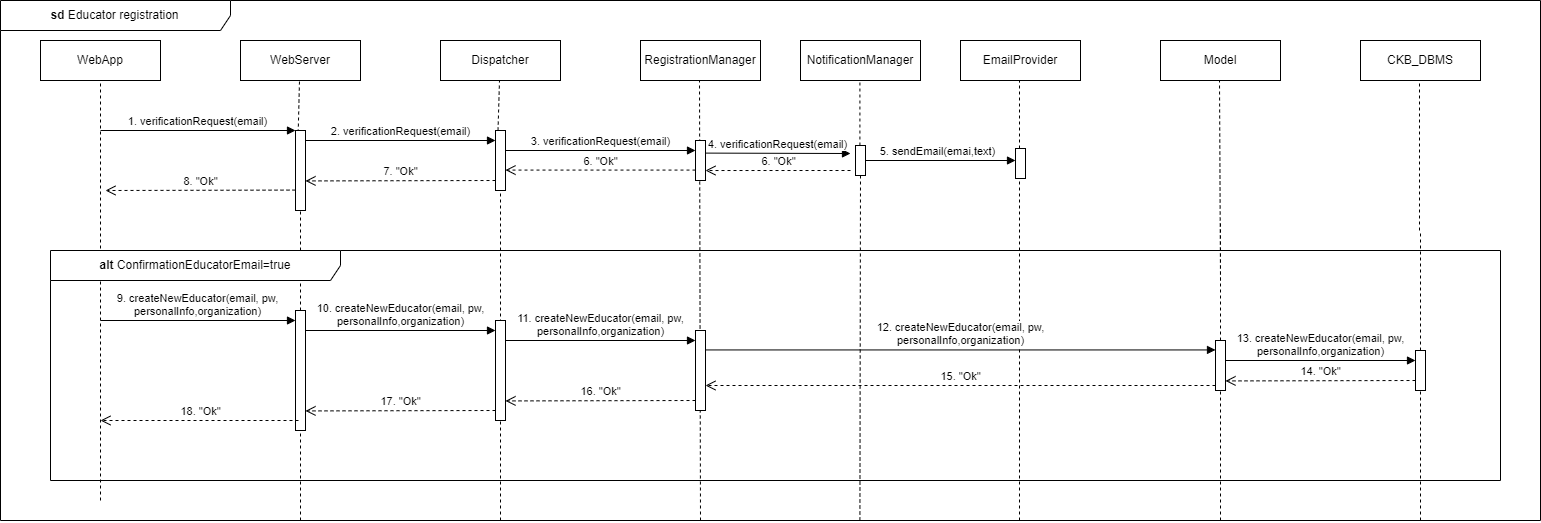

The diagram above was exported from draw.io. Its source (the exported page's mxGraphModel, read from the mxfile embedded in the PNG):
<mxGraphModel dx="1615" dy="815" grid="1" gridSize="10" guides="1" tooltips="1" connect="1" arrows="1" fold="1" page="1" pageScale="1" pageWidth="827" pageHeight="1169" math="0" shadow="0">
  <root>
    <mxCell id="0" />
    <mxCell id="1" parent="0" />
    <mxCell id="MFdXqMY6pij5pRoUMjJO-1" value="&lt;b&gt;sd &lt;/b&gt;Educator registration" style="shape=umlFrame;whiteSpace=wrap;html=1;pointerEvents=0;width=230;height=30;" parent="1" vertex="1">
      <mxGeometry x="40" y="40" width="1540" height="520" as="geometry" />
    </mxCell>
    <mxCell id="MFdXqMY6pij5pRoUMjJO-2" value="WebApp" style="rounded=0;whiteSpace=wrap;html=1;" parent="1" vertex="1">
      <mxGeometry x="80" y="80" width="120" height="40" as="geometry" />
    </mxCell>
    <mxCell id="MFdXqMY6pij5pRoUMjJO-3" value="WebServer" style="rounded=0;whiteSpace=wrap;html=1;" parent="1" vertex="1">
      <mxGeometry x="280" y="80" width="120" height="40" as="geometry" />
    </mxCell>
    <mxCell id="MFdXqMY6pij5pRoUMjJO-4" value="Dispatcher" style="rounded=0;whiteSpace=wrap;html=1;" parent="1" vertex="1">
      <mxGeometry x="480" y="80" width="120" height="40" as="geometry" />
    </mxCell>
    <mxCell id="MFdXqMY6pij5pRoUMjJO-5" value="RegistrationManager" style="rounded=0;whiteSpace=wrap;html=1;" parent="1" vertex="1">
      <mxGeometry x="680" y="80" width="120" height="40" as="geometry" />
    </mxCell>
    <mxCell id="MFdXqMY6pij5pRoUMjJO-7" value="CKB_DBMS" style="rounded=0;whiteSpace=wrap;html=1;" parent="1" vertex="1">
      <mxGeometry x="1400" y="80" width="120" height="40" as="geometry" />
    </mxCell>
    <mxCell id="MFdXqMY6pij5pRoUMjJO-8" value="Model" style="rounded=0;whiteSpace=wrap;html=1;" parent="1" vertex="1">
      <mxGeometry x="1200" y="80" width="120" height="40" as="geometry" />
    </mxCell>
    <mxCell id="MFdXqMY6pij5pRoUMjJO-9" value="EmailProvider" style="rounded=0;whiteSpace=wrap;html=1;" parent="1" vertex="1">
      <mxGeometry x="1000" y="80" width="120" height="40" as="geometry" />
    </mxCell>
    <mxCell id="MFdXqMY6pij5pRoUMjJO-10" value="" style="endArrow=none;dashed=1;html=1;rounded=0;entryX=0.5;entryY=1;entryDx=0;entryDy=0;" parent="1" target="MFdXqMY6pij5pRoUMjJO-2" edge="1">
      <mxGeometry width="50" height="50" relative="1" as="geometry">
        <mxPoint x="140" y="540" as="sourcePoint" />
        <mxPoint x="630" y="220" as="targetPoint" />
      </mxGeometry>
    </mxCell>
    <mxCell id="MFdXqMY6pij5pRoUMjJO-11" value="" style="endArrow=none;dashed=1;html=1;rounded=0;entryX=0.5;entryY=1;entryDx=0;entryDy=0;exitX=0.073;exitY=1;exitDx=0;exitDy=0;exitPerimeter=0;" parent="1" source="MFdXqMY6pij5pRoUMjJO-19" edge="1">
      <mxGeometry width="50" height="50" relative="1" as="geometry">
        <mxPoint x="341" y="930" as="sourcePoint" />
        <mxPoint x="339" y="120" as="targetPoint" />
      </mxGeometry>
    </mxCell>
    <mxCell id="MFdXqMY6pij5pRoUMjJO-12" value="" style="endArrow=none;dashed=1;html=1;rounded=0;entryX=0.5;entryY=1;entryDx=0;entryDy=0;exitX=0.073;exitY=1;exitDx=0;exitDy=0;exitPerimeter=0;" parent="1" source="MFdXqMY6pij5pRoUMjJO-22" edge="1">
      <mxGeometry width="50" height="50" relative="1" as="geometry">
        <mxPoint x="541" y="930" as="sourcePoint" />
        <mxPoint x="539" y="120" as="targetPoint" />
      </mxGeometry>
    </mxCell>
    <mxCell id="MFdXqMY6pij5pRoUMjJO-13" value="" style="endArrow=none;dashed=1;html=1;rounded=0;entryX=0.5;entryY=1;entryDx=0;entryDy=0;" parent="1" edge="1">
      <mxGeometry width="50" height="50" relative="1" as="geometry">
        <mxPoint x="740" y="560" as="sourcePoint" />
        <mxPoint x="739" y="120" as="targetPoint" />
      </mxGeometry>
    </mxCell>
    <mxCell id="MFdXqMY6pij5pRoUMjJO-14" value="" style="endArrow=none;dashed=1;html=1;rounded=0;entryX=0.5;entryY=1;entryDx=0;entryDy=0;" parent="1" edge="1">
      <mxGeometry width="50" height="50" relative="1" as="geometry">
        <mxPoint x="1059" y="560" as="sourcePoint" />
        <mxPoint x="1059" y="120" as="targetPoint" />
      </mxGeometry>
    </mxCell>
    <mxCell id="MFdXqMY6pij5pRoUMjJO-15" value="" style="endArrow=none;dashed=1;html=1;rounded=0;entryX=0.5;entryY=1;entryDx=0;entryDy=0;" parent="1" edge="1">
      <mxGeometry width="50" height="50" relative="1" as="geometry">
        <mxPoint x="1260" y="320" as="sourcePoint" />
        <mxPoint x="1259" y="120" as="targetPoint" />
      </mxGeometry>
    </mxCell>
    <mxCell id="MFdXqMY6pij5pRoUMjJO-16" value="" style="endArrow=none;dashed=1;html=1;rounded=0;entryX=0.5;entryY=1;entryDx=0;entryDy=0;" parent="1" edge="1">
      <mxGeometry width="50" height="50" relative="1" as="geometry">
        <mxPoint x="1459" y="270" as="sourcePoint" />
        <mxPoint x="1459" y="120" as="targetPoint" />
      </mxGeometry>
    </mxCell>
    <mxCell id="MFdXqMY6pij5pRoUMjJO-21" value="" style="endArrow=none;dashed=1;html=1;rounded=0;entryX=0.5;entryY=1;entryDx=0;entryDy=0;" parent="1" target="MFdXqMY6pij5pRoUMjJO-19" edge="1">
      <mxGeometry width="50" height="50" relative="1" as="geometry">
        <mxPoint x="340" y="560" as="sourcePoint" />
        <mxPoint x="339" y="120" as="targetPoint" />
      </mxGeometry>
    </mxCell>
    <mxCell id="MFdXqMY6pij5pRoUMjJO-19" value="" style="html=1;points=[[0,0,0,0,5],[0,1,0,0,-5],[1,0,0,0,5],[1,1,0,0,-5]];perimeter=orthogonalPerimeter;outlineConnect=0;targetShapes=umlLifeline;portConstraint=eastwest;newEdgeStyle={&quot;curved&quot;:0,&quot;rounded&quot;:0};" parent="1" vertex="1">
      <mxGeometry x="335" y="170" width="10" height="80" as="geometry" />
    </mxCell>
    <mxCell id="MFdXqMY6pij5pRoUMjJO-23" value="" style="html=1;points=[[0,0,0,0,5],[0,1,0,0,-5],[1,0,0,0,5],[1,1,0,0,-5]];perimeter=orthogonalPerimeter;outlineConnect=0;targetShapes=umlLifeline;portConstraint=eastwest;newEdgeStyle={&quot;curved&quot;:0,&quot;rounded&quot;:0};" parent="1" vertex="1">
      <mxGeometry x="735" y="180" width="10" height="40" as="geometry" />
    </mxCell>
    <mxCell id="MFdXqMY6pij5pRoUMjJO-24" value="" style="endArrow=none;dashed=1;html=1;rounded=0;entryX=0.5;entryY=1;entryDx=0;entryDy=0;" parent="1" target="MFdXqMY6pij5pRoUMjJO-22" edge="1">
      <mxGeometry width="50" height="50" relative="1" as="geometry">
        <mxPoint x="540" y="560" as="sourcePoint" />
        <mxPoint x="539" y="120" as="targetPoint" />
      </mxGeometry>
    </mxCell>
    <mxCell id="MFdXqMY6pij5pRoUMjJO-22" value="" style="html=1;points=[[0,0,0,0,5],[0,1,0,0,-5],[1,0,0,0,5],[1,1,0,0,-5]];perimeter=orthogonalPerimeter;outlineConnect=0;targetShapes=umlLifeline;portConstraint=eastwest;newEdgeStyle={&quot;curved&quot;:0,&quot;rounded&quot;:0};" parent="1" vertex="1">
      <mxGeometry x="535" y="170" width="10" height="60" as="geometry" />
    </mxCell>
    <mxCell id="MFdXqMY6pij5pRoUMjJO-25" value="" style="html=1;points=[[0,0,0,0,5],[0,1,0,0,-5],[1,0,0,0,5],[1,1,0,0,-5]];perimeter=orthogonalPerimeter;outlineConnect=0;targetShapes=umlLifeline;portConstraint=eastwest;newEdgeStyle={&quot;curved&quot;:0,&quot;rounded&quot;:0};" parent="1" vertex="1">
      <mxGeometry x="1055" y="188" width="10" height="30" as="geometry" />
    </mxCell>
    <mxCell id="MFdXqMY6pij5pRoUMjJO-27" value="" style="endArrow=none;dashed=1;html=1;rounded=0;entryX=0.5;entryY=1;entryDx=0;entryDy=0;" parent="1" edge="1">
      <mxGeometry width="50" height="50" relative="1" as="geometry">
        <mxPoint x="1260" y="560" as="sourcePoint" />
        <mxPoint x="1260" y="260" as="targetPoint" />
      </mxGeometry>
    </mxCell>
    <mxCell id="MFdXqMY6pij5pRoUMjJO-29" value="" style="endArrow=none;dashed=1;html=1;rounded=0;entryX=0.5;entryY=1;entryDx=0;entryDy=0;" parent="1" source="MFdXqMY6pij5pRoUMjJO-42" edge="1">
      <mxGeometry width="50" height="50" relative="1" as="geometry">
        <mxPoint x="1461" y="930" as="sourcePoint" />
        <mxPoint x="1460" y="270" as="targetPoint" />
      </mxGeometry>
    </mxCell>
    <mxCell id="MFdXqMY6pij5pRoUMjJO-30" value="1. verificationRequest(email)" style="html=1;verticalAlign=bottom;endArrow=block;curved=0;rounded=0;" parent="1" target="MFdXqMY6pij5pRoUMjJO-19" edge="1">
      <mxGeometry width="80" relative="1" as="geometry">
        <mxPoint x="140" y="170" as="sourcePoint" />
        <mxPoint x="220" y="170" as="targetPoint" />
      </mxGeometry>
    </mxCell>
    <mxCell id="MFdXqMY6pij5pRoUMjJO-31" value="2. verificationRequest(email)" style="html=1;verticalAlign=bottom;endArrow=block;curved=0;rounded=0;" parent="1" target="MFdXqMY6pij5pRoUMjJO-22" edge="1">
      <mxGeometry width="80" relative="1" as="geometry">
        <mxPoint x="345" y="180" as="sourcePoint" />
        <mxPoint x="530" y="180" as="targetPoint" />
      </mxGeometry>
    </mxCell>
    <mxCell id="MFdXqMY6pij5pRoUMjJO-32" value="3. verificationRequest(email)" style="html=1;verticalAlign=bottom;endArrow=block;curved=0;rounded=0;" parent="1" target="MFdXqMY6pij5pRoUMjJO-23" edge="1">
      <mxGeometry width="80" relative="1" as="geometry">
        <mxPoint x="545" y="190" as="sourcePoint" />
        <mxPoint x="730" y="190" as="targetPoint" />
      </mxGeometry>
    </mxCell>
    <mxCell id="MFdXqMY6pij5pRoUMjJO-33" value="5. sendEmail(emai,text)" style="html=1;verticalAlign=bottom;endArrow=block;curved=0;rounded=0;exitX=0.5;exitY=0.5;exitDx=0;exitDy=0;exitPerimeter=0;" parent="1" source="MFdXqMY6pij5pRoUMjJO-64" target="MFdXqMY6pij5pRoUMjJO-25" edge="1">
      <mxGeometry width="80" relative="1" as="geometry">
        <mxPoint x="910" y="200" as="sourcePoint" />
        <mxPoint x="935" y="200" as="targetPoint" />
      </mxGeometry>
    </mxCell>
    <mxCell id="MFdXqMY6pij5pRoUMjJO-34" value="6. &quot;Ok&quot;" style="html=1;verticalAlign=bottom;endArrow=open;dashed=1;endSize=8;curved=0;rounded=0;" parent="1" target="MFdXqMY6pij5pRoUMjJO-22" edge="1">
      <mxGeometry relative="1" as="geometry">
        <mxPoint x="735" y="209.57999999999998" as="sourcePoint" />
        <mxPoint x="655" y="209.57999999999998" as="targetPoint" />
      </mxGeometry>
    </mxCell>
    <mxCell id="MFdXqMY6pij5pRoUMjJO-35" value="7. &quot;Ok&quot;" style="html=1;verticalAlign=bottom;endArrow=open;dashed=1;endSize=8;curved=0;rounded=0;" parent="1" edge="1">
      <mxGeometry relative="1" as="geometry">
        <mxPoint x="535" y="219.99999999999997" as="sourcePoint" />
        <mxPoint x="345" y="220.42" as="targetPoint" />
      </mxGeometry>
    </mxCell>
    <mxCell id="MFdXqMY6pij5pRoUMjJO-36" value="8. &quot;Ok&quot;" style="html=1;verticalAlign=bottom;endArrow=open;dashed=1;endSize=8;curved=0;rounded=0;" parent="1" edge="1">
      <mxGeometry relative="1" as="geometry">
        <mxPoint x="335" y="229.57999999999998" as="sourcePoint" />
        <mxPoint x="145" y="230" as="targetPoint" />
      </mxGeometry>
    </mxCell>
    <mxCell id="MFdXqMY6pij5pRoUMjJO-38" value="&lt;b&gt;alt &lt;/b&gt;ConfirmationEducatorEmail=true" style="shape=umlFrame;whiteSpace=wrap;html=1;pointerEvents=0;width=290;height=30;" parent="1" vertex="1">
      <mxGeometry x="90" y="290" width="1450" height="230" as="geometry" />
    </mxCell>
    <mxCell id="MFdXqMY6pij5pRoUMjJO-39" value="9. createNewEducator(email, pw, &lt;br&gt;personalInfo,organization)" style="html=1;verticalAlign=bottom;endArrow=block;curved=0;rounded=0;" parent="1" edge="1">
      <mxGeometry width="80" relative="1" as="geometry">
        <mxPoint x="140" y="360" as="sourcePoint" />
        <mxPoint x="335" y="360" as="targetPoint" />
      </mxGeometry>
    </mxCell>
    <mxCell id="MFdXqMY6pij5pRoUMjJO-40" value="" style="html=1;points=[[0,0,0,0,5],[0,1,0,0,-5],[1,0,0,0,5],[1,1,0,0,-5]];perimeter=orthogonalPerimeter;outlineConnect=0;targetShapes=umlLifeline;portConstraint=eastwest;newEdgeStyle={&quot;curved&quot;:0,&quot;rounded&quot;:0};" parent="1" vertex="1">
      <mxGeometry x="335" y="350" width="10" height="120" as="geometry" />
    </mxCell>
    <mxCell id="MFdXqMY6pij5pRoUMjJO-43" value="" style="html=1;points=[[0,0,0,0,5],[0,1,0,0,-5],[1,0,0,0,5],[1,1,0,0,-5]];perimeter=orthogonalPerimeter;outlineConnect=0;targetShapes=umlLifeline;portConstraint=eastwest;newEdgeStyle={&quot;curved&quot;:0,&quot;rounded&quot;:0};" parent="1" vertex="1">
      <mxGeometry x="735" y="370" width="10" height="80" as="geometry" />
    </mxCell>
    <mxCell id="MFdXqMY6pij5pRoUMjJO-44" value="" style="html=1;points=[[0,0,0,0,5],[0,1,0,0,-5],[1,0,0,0,5],[1,1,0,0,-5]];perimeter=orthogonalPerimeter;outlineConnect=0;targetShapes=umlLifeline;portConstraint=eastwest;newEdgeStyle={&quot;curved&quot;:0,&quot;rounded&quot;:0};" parent="1" vertex="1">
      <mxGeometry x="535" y="360" width="10" height="100" as="geometry" />
    </mxCell>
    <mxCell id="MFdXqMY6pij5pRoUMjJO-45" value="" style="html=1;points=[[0,0,0,0,5],[0,1,0,0,-5],[1,0,0,0,5],[1,1,0,0,-5]];perimeter=orthogonalPerimeter;outlineConnect=0;targetShapes=umlLifeline;portConstraint=eastwest;newEdgeStyle={&quot;curved&quot;:0,&quot;rounded&quot;:0};" parent="1" vertex="1">
      <mxGeometry x="1255" y="380" width="10" height="50" as="geometry" />
    </mxCell>
    <mxCell id="MFdXqMY6pij5pRoUMjJO-46" value="" style="endArrow=none;dashed=1;html=1;rounded=0;entryX=0.5;entryY=1;entryDx=0;entryDy=0;" parent="1" target="MFdXqMY6pij5pRoUMjJO-42" edge="1">
      <mxGeometry width="50" height="50" relative="1" as="geometry">
        <mxPoint x="1460" y="560" as="sourcePoint" />
        <mxPoint x="1460" y="270" as="targetPoint" />
      </mxGeometry>
    </mxCell>
    <mxCell id="MFdXqMY6pij5pRoUMjJO-42" value="" style="html=1;points=[[0,0,0,0,5],[0,1,0,0,-5],[1,0,0,0,5],[1,1,0,0,-5]];perimeter=orthogonalPerimeter;outlineConnect=0;targetShapes=umlLifeline;portConstraint=eastwest;newEdgeStyle={&quot;curved&quot;:0,&quot;rounded&quot;:0};" parent="1" vertex="1">
      <mxGeometry x="1455" y="390" width="10" height="40" as="geometry" />
    </mxCell>
    <mxCell id="MFdXqMY6pij5pRoUMjJO-50" value="10. createNewEducator(email, pw, &lt;br&gt;personalInfo,organization)" style="html=1;verticalAlign=bottom;endArrow=block;curved=0;rounded=0;" parent="1" target="MFdXqMY6pij5pRoUMjJO-44" edge="1">
      <mxGeometry width="80" relative="1" as="geometry">
        <mxPoint x="345" y="370" as="sourcePoint" />
        <mxPoint x="530" y="370" as="targetPoint" />
      </mxGeometry>
    </mxCell>
    <mxCell id="MFdXqMY6pij5pRoUMjJO-51" value="11. createNewEducator(email, pw, &lt;br&gt;personalInfo,organization)" style="html=1;verticalAlign=bottom;endArrow=block;curved=0;rounded=0;" parent="1" edge="1">
      <mxGeometry width="80" relative="1" as="geometry">
        <mxPoint x="545" y="380" as="sourcePoint" />
        <mxPoint x="735" y="380" as="targetPoint" />
      </mxGeometry>
    </mxCell>
    <mxCell id="MFdXqMY6pij5pRoUMjJO-52" value="12. createNewEducator(email, pw, &lt;br&gt;personalInfo,organization)" style="html=1;verticalAlign=bottom;endArrow=block;curved=0;rounded=0;" parent="1" target="MFdXqMY6pij5pRoUMjJO-45" edge="1">
      <mxGeometry width="80" relative="1" as="geometry">
        <mxPoint x="745" y="389.44" as="sourcePoint" />
        <mxPoint x="935" y="389.44" as="targetPoint" />
      </mxGeometry>
    </mxCell>
    <mxCell id="MFdXqMY6pij5pRoUMjJO-53" value="13. createNewEducator(email, pw, &lt;br&gt;personalInfo,organization)" style="html=1;verticalAlign=bottom;endArrow=block;curved=0;rounded=0;" parent="1" edge="1">
      <mxGeometry width="80" relative="1" as="geometry">
        <mxPoint x="1265" y="400" as="sourcePoint" />
        <mxPoint x="1455" y="400" as="targetPoint" />
      </mxGeometry>
    </mxCell>
    <mxCell id="MFdXqMY6pij5pRoUMjJO-54" value="14. &quot;Ok&quot;" style="html=1;verticalAlign=bottom;endArrow=open;dashed=1;endSize=8;curved=0;rounded=0;" parent="1" edge="1">
      <mxGeometry relative="1" as="geometry">
        <mxPoint x="1455" y="420" as="sourcePoint" />
        <mxPoint x="1265" y="420.41999999999996" as="targetPoint" />
      </mxGeometry>
    </mxCell>
    <mxCell id="MFdXqMY6pij5pRoUMjJO-55" value="15. &quot;Ok&quot;" style="html=1;verticalAlign=bottom;endArrow=open;dashed=1;endSize=8;curved=0;rounded=0;exitX=0;exitY=1;exitDx=0;exitDy=-5;exitPerimeter=0;" parent="1" source="MFdXqMY6pij5pRoUMjJO-45" target="MFdXqMY6pij5pRoUMjJO-43" edge="1">
      <mxGeometry relative="1" as="geometry">
        <mxPoint x="1135" y="428.89" as="sourcePoint" />
        <mxPoint x="945" y="429.30999999999995" as="targetPoint" />
      </mxGeometry>
    </mxCell>
    <mxCell id="MFdXqMY6pij5pRoUMjJO-56" value="16. &quot;Ok&quot;" style="html=1;verticalAlign=bottom;endArrow=open;dashed=1;endSize=8;curved=0;rounded=0;" parent="1" edge="1">
      <mxGeometry relative="1" as="geometry">
        <mxPoint x="735" y="440" as="sourcePoint" />
        <mxPoint x="545" y="440.41999999999996" as="targetPoint" />
      </mxGeometry>
    </mxCell>
    <mxCell id="MFdXqMY6pij5pRoUMjJO-57" value="17. &quot;Ok&quot;" style="html=1;verticalAlign=bottom;endArrow=open;dashed=1;endSize=8;curved=0;rounded=0;" parent="1" edge="1">
      <mxGeometry relative="1" as="geometry">
        <mxPoint x="535" y="450" as="sourcePoint" />
        <mxPoint x="345" y="450.41999999999996" as="targetPoint" />
      </mxGeometry>
    </mxCell>
    <mxCell id="MFdXqMY6pij5pRoUMjJO-58" value="18. &quot;Ok&quot;" style="html=1;verticalAlign=bottom;endArrow=open;dashed=1;endSize=8;curved=0;rounded=0;" parent="1" edge="1">
      <mxGeometry relative="1" as="geometry">
        <mxPoint x="338" y="460" as="sourcePoint" />
        <mxPoint x="140" y="460" as="targetPoint" />
      </mxGeometry>
    </mxCell>
    <mxCell id="MFdXqMY6pij5pRoUMjJO-60" value="NotificationManager" style="rounded=0;whiteSpace=wrap;html=1;" parent="1" vertex="1">
      <mxGeometry x="840" y="80" width="120" height="40" as="geometry" />
    </mxCell>
    <mxCell id="MFdXqMY6pij5pRoUMjJO-63" value="" style="endArrow=none;dashed=1;html=1;rounded=0;entryX=0.5;entryY=1;entryDx=0;entryDy=0;" parent="1" source="MFdXqMY6pij5pRoUMjJO-64" edge="1">
      <mxGeometry width="50" height="50" relative="1" as="geometry">
        <mxPoint x="899.41" y="560" as="sourcePoint" />
        <mxPoint x="899.41" y="120" as="targetPoint" />
      </mxGeometry>
    </mxCell>
    <mxCell id="MFdXqMY6pij5pRoUMjJO-65" value="" style="endArrow=none;dashed=1;html=1;rounded=0;entryX=0.5;entryY=1;entryDx=0;entryDy=0;" parent="1" target="MFdXqMY6pij5pRoUMjJO-64" edge="1">
      <mxGeometry width="50" height="50" relative="1" as="geometry">
        <mxPoint x="899.41" y="560" as="sourcePoint" />
        <mxPoint x="899.41" y="120" as="targetPoint" />
      </mxGeometry>
    </mxCell>
    <mxCell id="MFdXqMY6pij5pRoUMjJO-64" value="" style="html=1;points=[[0,0,0,0,5],[0,1,0,0,-5],[1,0,0,0,5],[1,1,0,0,-5]];perimeter=orthogonalPerimeter;outlineConnect=0;targetShapes=umlLifeline;portConstraint=eastwest;newEdgeStyle={&quot;curved&quot;:0,&quot;rounded&quot;:0};" parent="1" vertex="1">
      <mxGeometry x="895" y="185" width="10" height="30" as="geometry" />
    </mxCell>
    <mxCell id="MFdXqMY6pij5pRoUMjJO-66" value="4. verificationRequest(email)" style="html=1;verticalAlign=bottom;endArrow=block;curved=0;rounded=0;" parent="1" edge="1">
      <mxGeometry width="80" relative="1" as="geometry">
        <mxPoint x="745" y="192.6" as="sourcePoint" />
        <mxPoint x="890" y="193" as="targetPoint" />
      </mxGeometry>
    </mxCell>
    <mxCell id="MFdXqMY6pij5pRoUMjJO-67" value="6. &quot;Ok&quot;" style="html=1;verticalAlign=bottom;endArrow=open;dashed=1;endSize=8;curved=0;rounded=0;" parent="1" edge="1">
      <mxGeometry relative="1" as="geometry">
        <mxPoint x="890" y="210" as="sourcePoint" />
        <mxPoint x="745" y="210.02" as="targetPoint" />
      </mxGeometry>
    </mxCell>
  </root>
</mxGraphModel>